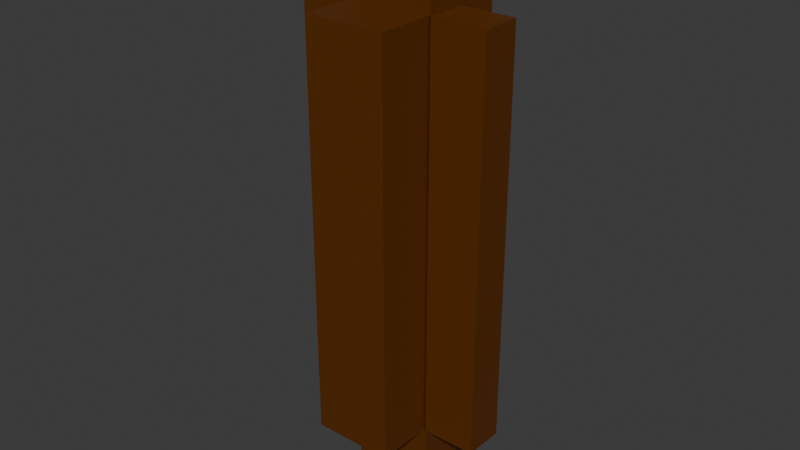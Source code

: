 # Source: Classic_Trim_Corner_3-Half.blend  (saved by Blender 4.0.36; exported with 4.5.12 LTS)
import bpy
from mathutils import Matrix  # noqa: F401  (used for matrix-valued properties, if any)

bpy.ops.wm.read_factory_settings(use_empty=True)
scene = bpy.context.scene
scene.name = 'Scene'

# ---- collections
col_collection = bpy.data.collections.new('Collection'); scene.collection.children.link(col_collection)

# ---- materials (node trees are filled in below, after node groups)
mat_trim = bpy.data.materials.new('Trim')
mat_trim.alpha_threshold = 0.0
mat_trim.use_transparent_shadow = False
mat_trim.roughness = 0.5
mat_trim.line_color = (0.0, 0.0, 0.0, 1.0)

# ---- material node trees
mat_trim.use_nodes = True; mat_trim.node_tree.nodes.clear()
_N = mat_trim.node_tree.nodes; _L = mat_trim.node_tree.links
n0 = _N.new('ShaderNodeOutputMaterial'); n0.name = 'Material Output'; n0.location = (300, 300)
n1 = _N.new('ShaderNodeBsdfPrincipled'); n1.name = 'Principled BSDF'; n1.location = (10, 300)
n1.inputs[0].default_value = (0.1088, 0.02997, 0.0, 1.0)
n1.inputs[3].default_value = 1.45
_L.new(n1.outputs[0], n0.inputs[0])
n0.is_active_output = True

# ---- world
world_world = bpy.data.worlds.new('World'); scene.world = world_world
world_world.use_nodes = True; world_world.node_tree.nodes.clear()
_N = world_world.node_tree.nodes; _L = world_world.node_tree.links
n0 = _N.new('ShaderNodeOutputWorld'); n0.name = 'World Output'; n0.location = (300, 300)
n1 = _N.new('ShaderNodeBackground'); n1.name = 'Background'; n1.location = (10, 300)
n1.inputs[0].default_value = (0.05088, 0.05088, 0.05088, 1.0)
_L.new(n1.outputs[0], n0.inputs[0])
n0.is_active_output = True
world_world.color = (0.05088, 0.05088, 0.05088)
world_world.use_sun_shadow = False
world_world.sun_shadow_jitter_overblur = 0.0

# ---- meshes
me_trim = bpy.data.meshes.new('Trim')
me_trim.from_pydata([(0.08, 1.03, 0.075), (0.08, 1.03, -0.08), (0.08, -0.03, 0.075), (0.08, -0.03, -0.08), (-0.075, 1.03, 0.075), (-0.075, 1.03, -0.08), (-0.075, -0.03, 0.075), (-0.075, -0.03, -0.08), (0.18, 0.88, -5.378e-08), (0.18, 0.125, -2.078e-08), (0.075, 0.125, -1.291e-08), (0.18, 0.88, 0.075), (0.18, 0.125, 0.075), (0.075, 0.88, -4.919e-08), (0.075, 0.125, -1.619e-08), (0.075, 0.88, 0.18), (0.075, 0.88, 0.18), (0.075, 0.125, 0.18), (0.075, 0.125, 0.18), (-0.075, 0.88, 0.18), (-0.075, 0.88, -2.878e-09), (-0.075, 0.125, 0.18), (-0.075, 0.125, -1.423e-08), (0.075, 0.88, 0.075), (0.075, 0.88, -2.878e-09), (0.075, 0.125, 0.075), (-0.18, 0.88, 0.075), (-0.18, 0.88, -2.878e-09), (-0.18, 0.125, 0.075), (-0.18, 0.125, -1.423e-08)], [], [(0, 4, 6, 2), (3, 2, 6, 7), (7, 6, 4, 5), (5, 1, 3, 7), (1, 0, 2, 3), (5, 4, 0, 1), (8, 11, 12, 9), (10, 9, 12, 25), (25, 12, 11, 23), (24, 8, 9, 10), (23, 11, 8, 24), (13, 15, 17, 14), (10, 14, 17, 18), (18, 17, 15, 16), (24, 13, 14, 10), (16, 15, 13, 24), (16, 19, 21, 18), (10, 18, 21, 22), (22, 21, 19, 20), (20, 24, 10, 22), (20, 19, 16, 24), (23, 26, 28, 25), (10, 25, 28, 29), (29, 28, 26, 27), (27, 24, 10, 29), (27, 26, 23, 24)])
_uv = me_trim.uv_layers.new(name='UVMap')
_uv.uv.foreach_set('vector', [0.625, 0.5, 0.875, 0.5, 0.875, 0.75, 0.625, 0.75, 0.375, 0.75, 0.625, 0.75, 0.625, 1.0, 0.375, 1.0, 0.375, 0.0, 0.625, 0.0, 0.625, 0.25, 0.375, 0.25, 0.125, 0.5, 0.375, 0.5, 0.375, 0.75, 0.125, 0.75, 0.375, 0.5, 0.625, 0.5, 0.625, 0.75, 0.375, 0.75, 0.375, 0.25, 0.625, 0.25, 0.625, 0.5, 0.375, 0.5, 0.625, 0.5, 0.875, 0.5, 0.875, 0.75, 0.625, 0.75, 0.375, 0.75, 0.625, 0.75, 0.625, 1.0, 0.375, 1.0, 0.375, 0.0, 0.625, 0.0, 0.625, 0.25, 0.375, 0.25, 0.375, 0.5, 0.625, 0.5, 0.625, 0.75, 0.375, 0.75, 0.375, 0.25, 0.625, 0.25, 0.625, 0.5, 0.375, 0.5, 0.625, 0.5, 0.875, 0.5, 0.875, 0.75, 0.625, 0.75, 0.375, 0.75, 0.625, 0.75, 0.625, 1.0, 0.375, 1.0, 0.375, 0.0, 0.625, 0.0, 0.625, 0.25, 0.375, 0.25, 0.375, 0.5, 0.625, 0.5, 0.625, 0.75, 0.375, 0.75, 0.375, 0.25, 0.625, 0.25, 0.625, 0.5, 0.375, 0.5, 0.625, 0.5, 0.875, 0.5, 0.875, 0.75, 0.625, 0.75, 0.375, 0.75, 0.625, 0.75, 0.625, 1.0, 0.375, 1.0, 0.375, 0.0, 0.625, 0.0, 0.625, 0.25, 0.375, 0.25, 0.125, 0.5, 0.375, 0.5, 0.375, 0.75, 0.125, 0.75, 0.375, 0.25, 0.625, 0.25, 0.625, 0.5, 0.375, 0.5, 0.625, 0.5, 0.875, 0.5, 0.875, 0.75, 0.625, 0.75, 0.375, 0.75, 0.625, 0.75, 0.625, 1.0, 0.375, 1.0, 0.375, 0.0, 0.625, 0.0, 0.625, 0.25, 0.375, 0.25, 0.125, 0.5, 0.375, 0.5, 0.375, 0.75, 0.125, 0.75, 0.375, 0.25, 0.625, 0.25, 0.625, 0.5, 0.375, 0.5])
me_trim.materials.append(mat_trim)
me_trim.use_mirror_vertex_groups = False
me_trim.update()

# ---- objects
ob_trim = bpy.data.objects.new('Trim', me_trim)

# ---- transforms, parenting, visibility, modifiers, constraints
ob_trim.location = (0.0, 0.0, 0.0)
ob_trim.rotation_euler = (1.571, 0.0, 0.0)
ob_trim.lock_rotations_4d = False
ob_trim.empty_display_type = 'ARROWS'
ob_trim.lineart.crease_threshold = 0.0

# ---- collection membership
col_collection.objects.link(ob_trim)

# ---- scene / render settings (as saved in the file)
scene.frame_start = 1; scene.frame_end = 250; scene.frame_set(1)
scene.render.engine = 'BLENDER_EEVEE_NEXT'
scene.cycles.sampling_pattern = 'TABULATED_SOBOL'
bpy.context.view_layer.update()

# ---- added for rendering (the .blend has no active camera and no usable light): camera, sun
cam_auto = bpy.data.cameras.new('AutoCamera')
cam_auto.lens = 50.0
cam_auto.sensor_width = 36.0
cam_auto.clip_end = 1000.0
ob_auto_camera = bpy.data.objects.new('AutoCamera', cam_auto)
scene.collection.objects.link(ob_auto_camera)
ob_auto_camera.location = (1.06332, -1.32599, 1.35066)
ob_auto_camera.rotation_euler = (1.09748, -7.21219e-08, 0.694738)
scene.camera = ob_auto_camera
light_auto_sun = bpy.data.lights.new('AutoSun', 'SUN')
light_auto_sun.energy = 3.0
light_auto_sun.angle = 0.0523599
ob_auto_sun = bpy.data.objects.new('AutoSun', light_auto_sun)
scene.collection.objects.link(ob_auto_sun)
ob_auto_sun.rotation_euler = (0.872665, 0.174533, 0.523599)
bpy.context.view_layer.update()
